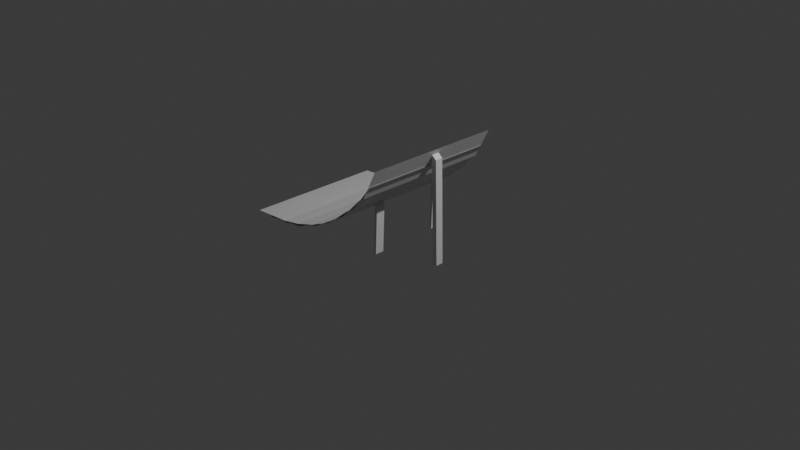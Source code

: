 # Source: Ramp.blend  (saved by Blender 4.3.34; exported with 4.5.12 LTS)
import bpy
from mathutils import Matrix  # noqa: F401  (used for matrix-valued properties, if any)

bpy.ops.wm.read_factory_settings(use_empty=True)
scene = bpy.context.scene
scene.name = 'Scene'

# ---- collections
col_collection = bpy.data.collections.new('Collection'); scene.collection.children.link(col_collection)

# ---- materials (node trees are filled in below, after node groups)
mat_material = bpy.data.materials.new('Material')
mat_material.alpha_threshold = 0.0
mat_material.roughness = 0.5
mat_material.line_color = (0.0, 0.0, 0.0, 1.0)

# ---- material node trees
mat_material.use_nodes = True; mat_material.node_tree.nodes.clear()
_N = mat_material.node_tree.nodes; _L = mat_material.node_tree.links
n0 = _N.new('ShaderNodeOutputMaterial'); n0.name = 'Material Output'; n0.location = (300, 300)
n1 = _N.new('ShaderNodeBsdfPrincipled'); n1.name = 'Principled BSDF'; n1.location = (10, 300)
n1.inputs[3].default_value = 1.45
_L.new(n1.outputs[0], n0.inputs[0])
n0.is_active_output = True

# ---- world
world_world = bpy.data.worlds.new('World'); scene.world = world_world
world_world.use_nodes = True; world_world.node_tree.nodes.clear()
_N = world_world.node_tree.nodes; _L = world_world.node_tree.links
n0 = _N.new('ShaderNodeOutputWorld'); n0.name = 'World Output'; n0.location = (300, 300)
n1 = _N.new('ShaderNodeBackground'); n1.name = 'Background'; n1.location = (10, 300)
n1.inputs[0].default_value = (0.05088, 0.05088, 0.05088, 1.0)
_L.new(n1.outputs[0], n0.inputs[0])
n0.is_active_output = True
world_world.color = (0.05088, 0.05088, 0.05088)
world_world.sun_shadow_jitter_overblur = 0.0

# ---- cameras
cam_camera = bpy.data.cameras.new('Camera')
cam_camera.clip_end = 100.0
cam_camera.ortho_scale = 7.314

# ---- lights
light_light = bpy.data.lights.new('Light', 'POINT')
light_light.energy = 1000.0
light_light.shadow_soft_size = 0.1

# ---- meshes
me_cube = bpy.data.meshes.new('Cube')
me_cube.from_pydata([(3.594, 1.467, 3.843), (3.422, -0.8766, -1.009), (3.297, -0.8766, -1.009), (3.547, -0.8766, -1.009), (3.547, -0.8766, -0.7856), (3.297, -0.7092, -1.009), (3.422, -0.7092, -1.009), (3.422, -0.8766, -1.009), (3.547, -0.7092, -1.009), (3.547, -0.7092, -0.7856), (3.297, -0.8766, -1.009), (3.297, -0.7092, -1.009), (3.422, -0.7092, -1.009), (3.547, -0.8766, -0.7856), (3.547, -0.7575, -0.7856), (19.77, 1.357, -1.283), (19.77, -0.1051, -1.283), (-1.011, 0.4709, 0.06969), (-1.011, -0.9911, 0.06969), (-0.3644, 0.4709, 0.1171), (-0.3644, -0.9911, 0.1171), (-0.8386, 0.4709, 0.06479), (-0.7865, 0.4709, 0.06315), (-0.8386, -0.9911, 0.06479), (-0.7865, -0.9911, 0.06315), (-0.3219, 0.4709, 0.1528), (-0.3219, -0.9911, 0.1528), (-0.6147, 0.4709, 0.07914), (-0.5627, 0.4709, 0.08381), (-0.6147, -0.9911, 0.07914), (-0.5627, -0.9911, 0.08381), (-0.1518, 0.4709, 0.2144), (-0.1518, -0.9911, 0.2144), (-0.394, 0.4709, 0.1205), (-0.3431, 0.4709, 0.1314), (-0.394, -0.9911, 0.1205), (-0.3431, -0.9911, 0.1314), (0.03712, 0.4709, 0.3009), (0.03712, -0.9911, 0.3009), (-0.1801, 0.4709, 0.1881), (-0.1307, 0.4709, 0.2051), (-0.1801, -0.9911, 0.1881), (-0.1307, -0.9911, 0.2051), (0.2104, 0.4709, 0.4112), (0.2104, -0.9911, 0.4112), (0.02419, 0.4709, 0.2812), (0.07108, 0.4709, 0.304), (0.02419, -0.9911, 0.2812), (0.07108, -0.9911, 0.304), (0.3656, 0.4709, 0.5436), (0.3656, -0.9911, 0.5436), (0.2157, 0.4709, 0.3982), (0.2595, 0.4709, 0.4266), (0.2157, -0.9911, 0.3982), (0.2595, -0.9911, 0.4266), (0.5228, 0.4709, 0.6961), (0.5228, -0.9911, 0.6961), (0.3916, 0.4709, 0.5376), (0.4317, 0.4709, 0.571), (0.3916, -0.9911, 0.5376), (0.4317, -0.9911, 0.571), (0.6639, 0.4709, 0.8665), (0.6639, -0.9911, 0.8665), (0.5495, 0.4709, 0.6971), (0.5852, 0.4709, 0.7351), (0.5495, -0.9911, 0.6971), (0.5852, -0.9911, 0.7351), (0.7454, 0.4709, 1.052), (0.7454, -0.9911, 1.052), (20.85, 1.357, -0.516), (20.85, -0.1051, -0.516), (21.11, 1.357, 0.2837), (21.11, -0.1051, 0.2837), (0.3092, -0.6208, 0.4774), (0.3259, -0.6208, 0.4617), (0.3294, -0.6208, 0.4981), (0.3548, -0.6208, 0.4605), (0.3092, -0.5254, 0.4774), (0.3259, -0.5254, 0.4617), (0.3294, -0.5254, 0.4981), (0.3548, -0.5254, 0.4605), (0.2992, 0.1441, 0.4672), (0.3118, 0.1441, 0.4665), (0.316, 0.1441, 0.4844), (0.3358, 0.1441, 0.4655), (0.2992, 0.2347, 0.4672), (0.3118, 0.2347, 0.4665), (0.316, 0.2347, 0.4844), (0.3358, 0.2347, 0.4655), (0.6918, -0.2537, 0.9463), (0.7122, -0.2537, 0.9505), (0.7141, -0.2537, 0.9904), (0.7615, -0.2537, 0.9519), (0.6918, -0.1727, 0.9463), (0.7122, -0.1727, 0.9505), (0.7141, -0.1727, 0.9904), (0.7615, -0.1727, 0.9519), (0.3043, -0.6208, -0.0524), (0.3332, -0.6208, -0.05361), (0.3332, -0.5254, -0.05361), (0.3043, -0.5254, -0.0524), (0.2903, 0.1441, -0.04767), (0.3142, 0.1441, -0.04867), (0.3142, 0.2347, -0.04867), (0.2903, 0.2347, -0.04767), (0.7419, -0.2537, -0.1364), (0.7912, -0.2537, -0.135), (0.7912, -0.1727, -0.135), (0.7419, -0.1727, -0.1364), (28.14, 1.228, -0.6787), (28.14, 1.228, -0.6587), (28.14, 0.2284, -0.6587), (29.14, 1.228, -0.6587), (28.64, 1.228, -0.6587), (29.64, 1.228, -0.6587), (28.39, 1.228, -0.6587), (29.39, 1.228, -0.6587), (28.89, 1.228, -0.6587), (29.89, 1.228, -0.6587), (28.26, 1.228, -0.6587), (29.26, 1.228, -0.6587), (28.76, 1.228, -0.6587), (29.76, 1.228, -0.6587), (28.51, 1.228, -0.6587), (29.51, 1.228, -0.6587), (29.01, 1.228, -0.6587), (30.01, 1.228, -0.6587), (28.2, 1.228, -0.6587), (28.14, 0.2909, -0.6587), (29.2, 1.228, -0.6587), (28.7, 1.228, -0.6587), (29.7, 1.228, -0.6587), (28.45, 1.228, -0.6587), (29.45, 1.228, -0.6587), (28.95, 1.228, -0.6587), (29.95, 1.228, -0.6587), (28.33, 1.228, -0.6587), (29.33, 1.228, -0.6587), (28.83, 1.228, -0.6587), (29.83, 1.228, -0.6587), (28.58, 1.228, -0.6587), (29.58, 1.228, -0.6587), (29.08, 1.228, -0.6587), (30.08, 1.228, -0.6587), (28.14, -0.7404, -0.6587), (28.17, 1.228, -0.6587), (28.14, 0.2596, -0.6587), (29.17, 1.228, -0.6587), (28.67, 1.228, -0.6587), (29.67, 1.228, -0.6587), (28.42, 1.228, -0.6587), (29.42, 1.228, -0.6587), (28.92, 1.228, -0.6587), (29.92, 1.228, -0.6587), (28.3, 1.228, -0.6587), (29.3, 1.228, -0.6587), (28.8, 1.228, -0.6587), (29.8, 1.228, -0.6587), (28.55, 1.228, -0.6587), (29.55, 1.228, -0.6587), (29.05, 1.228, -0.6587), (30.05, 1.228, -0.6587), (28.23, 1.228, -0.6587), (28.14, 0.3221, -0.6587), (29.23, 1.228, -0.6587), (28.73, 1.228, -0.6587), (29.73, 1.228, -0.6587), (28.48, 1.228, -0.6587), (29.48, 1.228, -0.6587), (28.98, 1.228, -0.6587), (29.98, 1.228, -0.6587), (28.36, 1.228, -0.6587), (29.36, 1.228, -0.6587), (28.86, 1.228, -0.6587), (29.86, 1.228, -0.6587), (28.61, 1.228, -0.6587), (29.61, 1.228, -0.6587), (29.11, 1.228, -0.6587), (28.14, 1.197, -0.6587), (30.11, 1.228, -0.6587), (32.43, 0.2284, -0.6587), (32.43, 0.7284, -0.6587), (32.43, -0.2716, -0.6587), (32.43, 0.9784, -0.6587), (32.43, -0.02163, -0.6587), (32.43, 0.4784, -0.6587), (32.43, -0.5216, -0.6587), (32.43, 1.103, -0.6587), (32.43, 0.1034, -0.6587), (32.43, 0.6034, -0.6587), (32.43, -0.3966, -0.6587), (32.43, 0.8534, -0.6587), (32.43, -0.1466, -0.6587), (32.43, 0.3534, -0.6587), (32.43, -0.6466, -0.6587), (32.43, 1.166, -0.6587), (32.43, 0.1659, -0.6587), (32.43, 0.6659, -0.6587), (32.43, -0.3341, -0.6587), (32.43, 0.9159, -0.6587), (32.43, -0.08413, -0.6587), (32.43, 0.4159, -0.6587), (32.43, -0.5841, -0.6587), (32.43, 1.041, -0.6587), (32.43, 0.04087, -0.6587), (32.43, 0.5409, -0.6587), (32.43, -0.4591, -0.6587), (32.43, 0.7909, -0.6587), (32.43, -0.2091, -0.6587), (32.43, 0.2909, -0.6587), (32.43, -0.7091, -0.6587), (30.43, -0.7404, -0.6587), (32.43, 1.197, -0.6587), (32.43, 0.1971, -0.6587), (32.43, 0.6971, -0.6587), (32.43, -0.3029, -0.6587), (32.43, 0.9471, -0.6587), (32.43, -0.05288, -0.6587), (32.43, 0.4471, -0.6587), (32.43, -0.5529, -0.6587), (32.43, 1.072, -0.6587), (32.43, 0.07212, -0.6587), (32.43, 0.5721, -0.6587), (32.43, -0.4279, -0.6587), (32.43, 0.8221, -0.6587), (32.43, -0.1779, -0.6587), (32.43, 0.3221, -0.6587), (32.43, -0.6779, -0.6587), (32.43, 1.135, -0.6587), (32.43, 0.1346, -0.6587), (32.43, 0.6346, -0.6587), (32.43, -0.3654, -0.6587), (32.43, 0.8846, -0.6587), (32.43, -0.1154, -0.6587), (32.43, 0.3846, -0.6587), (32.43, -0.6154, -0.6587), (32.43, 1.01, -0.6587), (32.43, 0.009616, -0.6587), (32.43, 0.5096, -0.6587), (32.43, -0.4904, -0.6587), (32.43, 0.7596, -0.6587), (32.43, -0.2404, -0.6587), (32.43, 0.2596, -0.6587), (30.43, 1.197, -0.6587), (32.43, -0.7404, -0.6587), (32.4, -0.7091, -0.6587), (32.4, 1.166, -0.6587), (32.68, 0.2284, -0.6587), (32.68, 0.3534, -0.6587), (32.68, 0.1034, -0.6587), (32.68, 0.2909, -0.6587), (32.68, 0.4159, -0.6587), (32.68, 0.1659, -0.6587), (32.68, 0.2596, -0.6587), (32.68, 0.3846, -0.6587), (32.68, 0.1346, -0.6587), (32.68, 0.3221, -0.6587), (32.68, 0.07212, -0.6587), (32.68, 0.4471, -0.6587), (32.68, 0.1971, -0.6587), (32.52, -0.2123, -0.8781), (32.71, -0.2692, -0.8781), (32.88, -0.3616, -0.8781), (33.03, -0.486, -0.8781), (33.16, -0.6375, -0.8781), (33.25, -0.8104, -0.8781), (33.31, -0.998, -0.8781), (33.33, -1.193, -0.8781), (33.31, -1.388, -0.8781), (33.25, -1.576, -0.8781), (33.16, -1.749, -0.8781), (33.03, -1.9, -0.8781), (32.88, -2.025, -0.8781), (32.71, -2.117, -0.8781), (32.52, -2.174, -0.8781), (32.33, -2.193, -0.8781), (32.13, -2.174, -0.8781), (31.94, -2.117, -0.8781), (31.77, -2.025, -0.8781), (31.62, -1.9, -0.8781), (31.5, -1.749, -0.8781), (31.4, -1.576, -0.8781), (31.35, -1.388, -0.8781), (31.33, -1.193, -0.8781), (31.35, -0.998, -0.8781), (31.4, -0.8104, -0.8781), (31.5, -0.6375, -0.8781), (31.62, -0.486, -0.8781), (31.77, -0.3616, -0.8781), (31.94, -0.2692, -0.8781), (32.13, -0.2123, -0.8781), (32.33, -0.1931, -0.8781)], [(13, 14), (3, 4), (6, 1), (8, 3), (8, 9), (2, 5), (7, 12), (10, 11), (15, 16), (70, 69), (71, 72), (145, 110), (109, 110), (146, 111), (147, 112), (148, 113), (149, 114), (150, 115), (151, 116), (152, 117), (153, 118), (154, 119), (155, 120), (156, 121), (157, 122), (158, 123), (159, 124), (160, 125), (161, 126), (162, 127), (163, 128), (164, 129), (165, 130), (166, 131), (167, 132), (168, 133), (169, 134), (170, 135), (171, 136), (172, 137), (173, 138), (174, 139), (175, 140), (176, 141), (177, 142), (179, 143), (127, 145), (128, 146), (129, 147), (130, 148), (131, 149), (132, 150), (133, 151), (134, 152), (135, 153), (136, 154), (137, 155), (138, 156), (139, 157), (140, 158), (141, 159), (142, 160), (143, 161), (119, 162), (120, 164), (121, 165), (122, 166), (123, 167), (124, 168), (125, 169), (126, 170), (115, 171), (116, 172), (117, 173), (118, 174), (113, 175), (114, 176), (112, 177), (110, 178), (213, 180), (214, 181), (215, 182), (216, 183), (217, 184), (218, 185), (219, 186), (220, 187), (221, 188), (222, 189), (223, 190), (224, 191), (225, 192), (226, 193), (227, 194), (228, 195), (229, 196), (230, 197), (231, 198), (232, 199), (233, 200), (234, 201), (235, 202), (236, 203), (237, 204), (238, 205), (239, 206), (240, 207), (241, 208), (242, 209), (244, 210), (195, 212), (196, 213), (197, 214), (198, 215), (199, 216), (200, 217), (201, 218), (202, 219), (203, 220), (204, 221), (205, 222), (206, 223), (207, 224), (208, 225), (209, 226), (210, 227), (187, 228), (188, 229), (189, 230), (190, 231), (191, 232), (192, 233), (193, 234), (194, 235), (183, 236), (184, 237), (185, 238), (186, 239), (181, 240), (182, 241), (180, 242), (210, 245), (195, 246), (253, 247), (254, 248), (255, 249), (256, 250), (258, 251), (259, 252), (250, 253), (251, 254), (252, 255), (248, 256), (249, 257), (247, 259), (291, 260), (261, 262), (264, 265), (266, 267), (268, 269), (269, 270), (271, 272), (272, 273), (274, 275), (275, 276), (276, 277), (277, 278), (279, 280), (280, 281), (282, 283), (284, 285), (260, 261), (262, 263), (263, 264), (287, 288), (288, 289), (289, 290), (290, 291), (265, 266), (286, 287), (267, 268), (278, 279), (270, 271), (281, 282), (283, 284), (273, 274), (285, 286)], [(18, 20, 19, 17), (24, 22, 21, 23), (24, 26, 25, 22), (30, 28, 27, 29), (30, 32, 31, 28), (36, 34, 33, 35), (36, 38, 37, 34), (42, 40, 39, 41), (42, 44, 43, 40), (48, 46, 45, 47), (48, 50, 49, 46), (54, 52, 51, 53), (54, 56, 55, 52), (60, 58, 57, 59), (60, 62, 61, 58), (66, 64, 63, 65), (66, 68, 67, 64), (73, 74, 76, 75), (75, 76, 80, 79), (79, 80, 78, 77), (77, 78, 74, 73), (75, 79, 77, 73), (88, 84, 102, 103), (81, 82, 84, 83), (83, 84, 88, 87), (87, 88, 86, 85), (85, 86, 82, 81), (83, 87, 85, 81), (78, 80, 99, 100), (89, 90, 92, 91), (91, 92, 96, 95), (95, 96, 94, 93), (93, 94, 90, 89), (91, 95, 93, 89), (94, 96, 107, 108), (99, 98, 97, 100), (103, 102, 101, 104), (76, 74, 97, 98), (74, 78, 100, 97), (86, 88, 103, 104), (80, 76, 98, 99), (84, 82, 101, 102), (82, 86, 104, 101), (107, 106, 105, 108), (92, 90, 105, 106), (90, 94, 108, 105), (96, 92, 106, 107)])
_uv = me_cube.uv_layers.new(name='UVMap')
_uv.uv.foreach_set('vector', [0.625, 0.5, 0.625, 0.5, 0.625, 0.75, 0.625, 0.75, 0.625, 0.5, 0.625, 0.75, 0.875, 0.75, 0.875, 0.5, 0.625, 0.5, 0.625, 0.5, 0.625, 0.75, 0.625, 0.75, 0.625, 0.5, 0.625, 0.75, 0.875, 0.75, 0.875, 0.5, 0.625, 0.5, 0.625, 0.5, 0.625, 0.75, 0.625, 0.75, 0.625, 0.5, 0.625, 0.75, 0.875, 0.75, 0.875, 0.5, 0.625, 0.5, 0.625, 0.5, 0.625, 0.75, 0.625, 0.75, 0.625, 0.5, 0.625, 0.75, 0.875, 0.75, 0.875, 0.5, 0.625, 0.5, 0.625, 0.5, 0.625, 0.75, 0.625, 0.75, 0.625, 0.5, 0.625, 0.75, 0.875, 0.75, 0.875, 0.5, 0.625, 0.5, 0.625, 0.5, 0.625, 0.75, 0.625, 0.75, 0.625, 0.5, 0.625, 0.75, 0.875, 0.75, 0.875, 0.5, 0.625, 0.5, 0.625, 0.5, 0.625, 0.75, 0.625, 0.75, 0.625, 0.5, 0.625, 0.75, 0.875, 0.75, 0.875, 0.5, 0.625, 0.5, 0.625, 0.5, 0.625, 0.75, 0.625, 0.75, 0.625, 0.5, 0.625, 0.75, 0.875, 0.75, 0.875, 0.5, 0.625, 0.5, 0.625, 0.5, 0.625, 0.75, 0.625, 0.75, 0.375, 0.0, 0.625, 0.0, 0.625, 0.25, 0.375, 0.25, 0.375, 0.25, 0.625, 0.25, 0.625, 0.5, 0.375, 0.5, 0.375, 0.5, 0.625, 0.5, 0.625, 0.75, 0.375, 0.75, 0.375, 0.75, 0.625, 0.75, 0.625, 1.0, 0.375, 1.0, 0.125, 0.5, 0.375, 0.5, 0.375, 0.75, 0.125, 0.75, 0.625, 0.5, 0.625, 0.25, 0.625, 0.25, 0.625, 0.5, 0.375, 0.0, 0.625, 0.0, 0.625, 0.25, 0.375, 0.25, 0.375, 0.25, 0.625, 0.25, 0.625, 0.5, 0.375, 0.5, 0.375, 0.5, 0.625, 0.5, 0.625, 0.75, 0.375, 0.75, 0.375, 0.75, 0.625, 0.75, 0.625, 1.0, 0.375, 1.0, 0.125, 0.5, 0.375, 0.5, 0.375, 0.75, 0.125, 0.75, 0.625, 0.75, 0.625, 0.5, 0.625, 0.5, 0.625, 0.75, 0.375, 0.0, 0.625, 0.0, 0.625, 0.25, 0.375, 0.25, 0.375, 0.25, 0.625, 0.25, 0.625, 0.5, 0.375, 0.5, 0.375, 0.5, 0.625, 0.5, 0.625, 0.75, 0.375, 0.75, 0.375, 0.75, 0.625, 0.75, 0.625, 1.0, 0.375, 1.0, 0.125, 0.5, 0.375, 0.5, 0.375, 0.75, 0.125, 0.75, 0.625, 0.75, 0.625, 0.5, 0.625, 0.5, 0.625, 0.75, 0.625, 0.5, 0.875, 0.5, 0.875, 0.75, 0.625, 0.75, 0.625, 0.5, 0.875, 0.5, 0.875, 0.75, 0.625, 0.75, 0.625, 0.25, 0.625, 0.0, 0.625, 0.0, 0.625, 0.25, 0.625, 1.0, 0.625, 0.75, 0.625, 0.75, 0.625, 1.0, 0.625, 0.75, 0.625, 0.5, 0.625, 0.5, 0.625, 0.75, 0.625, 0.5, 0.625, 0.25, 0.625, 0.25, 0.625, 0.5, 0.625, 0.25, 0.625, 0.0, 0.625, 0.0, 0.625, 0.25, 0.625, 1.0, 0.625, 0.75, 0.625, 0.75, 0.625, 1.0, 0.625, 0.5, 0.875, 0.5, 0.875, 0.75, 0.625, 0.75, 0.625, 0.25, 0.625, 0.0, 0.625, 0.0, 0.625, 0.25, 0.625, 1.0, 0.625, 0.75, 0.625, 0.75, 0.625, 1.0, 0.625, 0.5, 0.625, 0.25, 0.625, 0.25, 0.625, 0.5])
me_cube.materials.append(mat_material)
me_cube.use_mirror_vertex_groups = False
me_cube.update()

# ---- objects
ob_cube = bpy.data.objects.new('Cube', me_cube)
ob_light = bpy.data.objects.new('Light', light_light)
ob_camera = bpy.data.objects.new('Camera', cam_camera)

# ---- transforms, parenting, visibility, modifiers, constraints
ob_cube.location = (0.0, 0.0, 0.0)
ob_cube.lock_rotations_4d = False
ob_cube.empty_display_type = 'ARROWS'
ob_cube.lineart.crease_threshold = 0.0
ob_light.location = (4.076, 1.005, 5.904)
ob_light.rotation_euler = (0.6503, 0.05522, 1.866)
ob_light.lock_rotations_4d = False
ob_light.empty_display_type = 'ARROWS'
ob_light.color = (0.0, 0.0, 0.0, 0.0)
ob_light.lineart.crease_threshold = 0.0
ob_camera.location = (7.359, -6.926, 4.958)
ob_camera.rotation_euler = (1.109, 0.0, 0.8149)
ob_camera.lock_rotations_4d = False
ob_camera.empty_display_type = 'ARROWS'
ob_camera.color = (0.0, 0.0, 0.0, 0.0)
ob_camera.display_type = 'WIRE'
ob_camera.lineart.crease_threshold = 0.0

# ---- collection membership
col_collection.objects.link(ob_cube)
col_collection.objects.link(ob_light)
col_collection.objects.link(ob_camera)

# ---- scene / render settings (as saved in the file)
scene.camera = ob_camera
scene.frame_start = 1; scene.frame_end = 250; scene.frame_set(1)
scene.render.engine = 'BLENDER_EEVEE_NEXT'
bpy.context.view_layer.update()
